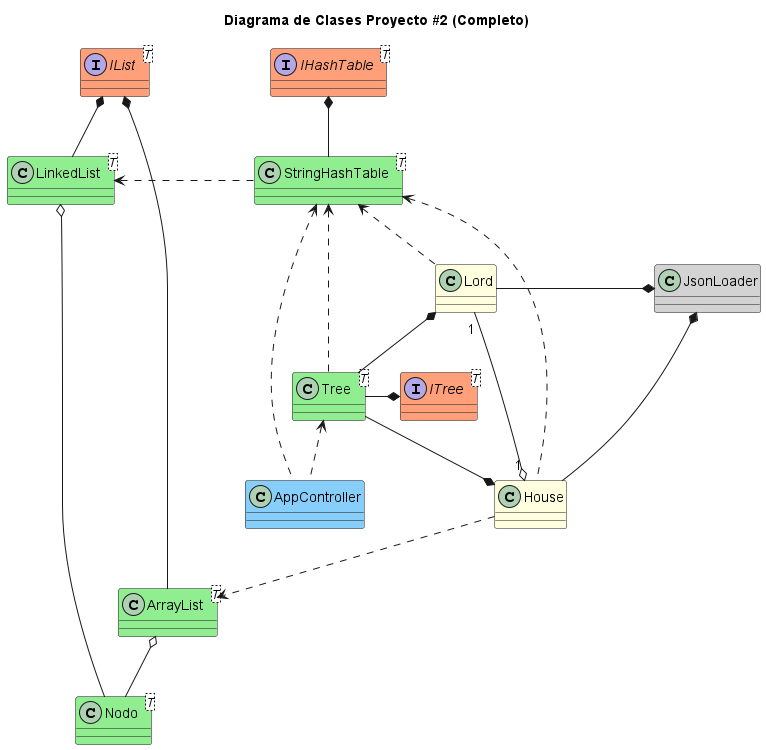

The diagram above was rendered by PlantUML. Its source (embedded in the PNG):
@startuml

title Diagrama de Clases Proyecto #2 (Completo)
skinparam ClassAttributeIconSize 0

class AppController #LightSkyBlue {
}

class LinkedList<T> #LightGreen{
}

class ArrayList<T> #LightGreen{
}

class Nodo<T> #LightGreen{
}

class StringHashTable<T> #LightGreen{
} 

class Tree<T> #LightGreen {
}

interface IList<T> #LightSalmon {
}

interface ITree<T> #LightSalmon {
}

interface IHashTable<T> #LightSalmon {
}

class House #LightYellow{
}

class Lord #LightYellow {
}

class JsonLoader #LightGray {
}

IList *-down- LinkedList
IList *-down- ArrayList
ITree *-left- Tree
StringHashTable <.down. House
StringHashTable <.right. Tree
IHashTable *-down- StringHashTable
StringHashTable <.down. Lord
House *-up- Tree
Lord *-- Tree
ArrayList o-down- Nodo
LinkedList o-down- Nodo
House "1" o-up- "1" Lord
JsonLoader *-right- House
JsonLoader *-right- Lord
Tree <.down. AppController
StringHashTable <.down. AppController
StringHashTable .left.> LinkedList
ArrayList <.up. House


@enduml